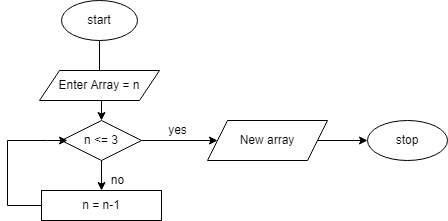

The diagram above was exported from draw.io. Its source (the exported page's mxGraphModel, read from the mxfile embedded in the PNG):
<mxGraphModel dx="828" dy="452" grid="1" gridSize="10" guides="1" tooltips="1" connect="1" arrows="1" fold="1" page="1" pageScale="1" pageWidth="827" pageHeight="1169" math="0" shadow="0">
  <root>
    <mxCell id="0" />
    <mxCell id="1" parent="0" />
    <mxCell id="w8MNH80T_mJpsgBqFE4r-7" value="" style="edgeStyle=orthogonalEdgeStyle;rounded=0;orthogonalLoop=1;jettySize=auto;html=1;" edge="1" parent="1" source="w8MNH80T_mJpsgBqFE4r-1" target="w8MNH80T_mJpsgBqFE4r-3">
      <mxGeometry relative="1" as="geometry" />
    </mxCell>
    <mxCell id="w8MNH80T_mJpsgBqFE4r-1" value="start" style="ellipse;whiteSpace=wrap;html=1;" vertex="1" parent="1">
      <mxGeometry x="294" y="10" width="76" height="40" as="geometry" />
    </mxCell>
    <mxCell id="w8MNH80T_mJpsgBqFE4r-2" value="Enter Array = n" style="shape=parallelogram;perimeter=parallelogramPerimeter;whiteSpace=wrap;html=1;fixedSize=1;" vertex="1" parent="1">
      <mxGeometry x="272" y="80" width="120" height="30" as="geometry" />
    </mxCell>
    <mxCell id="w8MNH80T_mJpsgBqFE4r-8" value="" style="edgeStyle=orthogonalEdgeStyle;rounded=0;orthogonalLoop=1;jettySize=auto;html=1;" edge="1" parent="1" source="w8MNH80T_mJpsgBqFE4r-3" target="w8MNH80T_mJpsgBqFE4r-5">
      <mxGeometry relative="1" as="geometry" />
    </mxCell>
    <mxCell id="w8MNH80T_mJpsgBqFE4r-10" value="" style="edgeStyle=orthogonalEdgeStyle;rounded=0;orthogonalLoop=1;jettySize=auto;html=1;" edge="1" parent="1" source="w8MNH80T_mJpsgBqFE4r-3" target="w8MNH80T_mJpsgBqFE4r-4">
      <mxGeometry relative="1" as="geometry" />
    </mxCell>
    <mxCell id="w8MNH80T_mJpsgBqFE4r-3" value="n &amp;lt;= 3" style="rhombus;whiteSpace=wrap;html=1;" vertex="1" parent="1">
      <mxGeometry x="294" y="130" width="80" height="40" as="geometry" />
    </mxCell>
    <mxCell id="w8MNH80T_mJpsgBqFE4r-4" value="n = n-1" style="rounded=0;whiteSpace=wrap;html=1;" vertex="1" parent="1">
      <mxGeometry x="274" y="200" width="120" height="30" as="geometry" />
    </mxCell>
    <mxCell id="w8MNH80T_mJpsgBqFE4r-9" value="" style="edgeStyle=orthogonalEdgeStyle;rounded=0;orthogonalLoop=1;jettySize=auto;html=1;" edge="1" parent="1" source="w8MNH80T_mJpsgBqFE4r-5" target="w8MNH80T_mJpsgBqFE4r-6">
      <mxGeometry relative="1" as="geometry" />
    </mxCell>
    <mxCell id="w8MNH80T_mJpsgBqFE4r-5" value="New array" style="shape=parallelogram;perimeter=parallelogramPerimeter;whiteSpace=wrap;html=1;fixedSize=1;" vertex="1" parent="1">
      <mxGeometry x="440" y="130" width="120" height="40" as="geometry" />
    </mxCell>
    <mxCell id="w8MNH80T_mJpsgBqFE4r-6" value="stop" style="ellipse;whiteSpace=wrap;html=1;" vertex="1" parent="1">
      <mxGeometry x="600" y="130" width="80" height="40" as="geometry" />
    </mxCell>
    <mxCell id="w8MNH80T_mJpsgBqFE4r-11" value="yes" style="text;html=1;align=center;verticalAlign=middle;resizable=0;points=[];autosize=1;strokeColor=none;fillColor=none;" vertex="1" parent="1">
      <mxGeometry x="390" y="125" width="40" height="30" as="geometry" />
    </mxCell>
    <mxCell id="w8MNH80T_mJpsgBqFE4r-12" value="no" style="text;html=1;align=center;verticalAlign=middle;resizable=0;points=[];autosize=1;strokeColor=none;fillColor=none;" vertex="1" parent="1">
      <mxGeometry x="330" y="175" width="40" height="30" as="geometry" />
    </mxCell>
    <mxCell id="w8MNH80T_mJpsgBqFE4r-13" value="" style="endArrow=classic;html=1;rounded=0;exitX=0;exitY=0.5;exitDx=0;exitDy=0;entryX=0.075;entryY=0.5;entryDx=0;entryDy=0;entryPerimeter=0;" edge="1" parent="1" source="w8MNH80T_mJpsgBqFE4r-4" target="w8MNH80T_mJpsgBqFE4r-3">
      <mxGeometry width="50" height="50" relative="1" as="geometry">
        <mxPoint x="390" y="260" as="sourcePoint" />
        <mxPoint x="290" y="150" as="targetPoint" />
        <Array as="points">
          <mxPoint x="240" y="215" />
          <mxPoint x="240" y="150" />
          <mxPoint x="280" y="150" />
        </Array>
      </mxGeometry>
    </mxCell>
  </root>
</mxGraphModel>